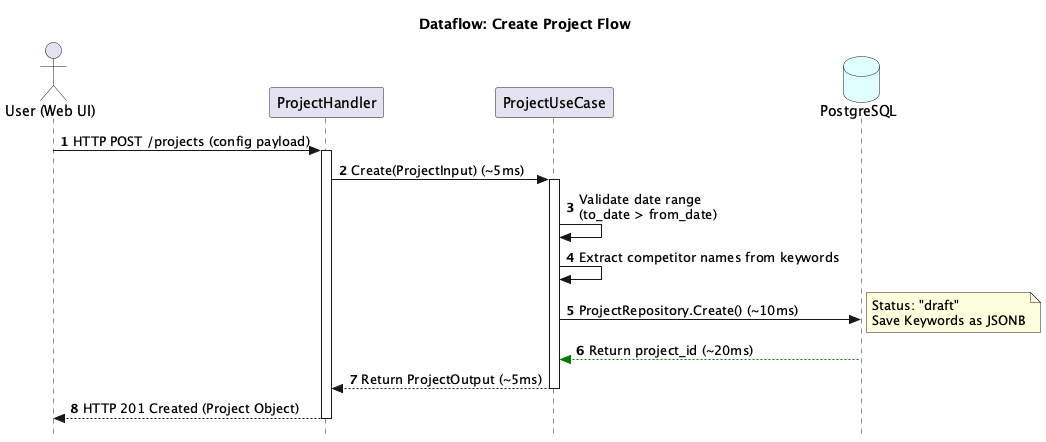

The diagram above was rendered by PlantUML. Its source (embedded in the PNG):
@startuml
title Dataflow: Create Project Flow

autonumber
skinparam Style strictuml

actor "User (Web UI)" as user
participant "ProjectHandler" as handler
participant "ProjectUseCase" as uc
database "PostgreSQL" as db #LightCyan

user -> handler : HTTP POST /projects (config payload)
activate handler
    handler -> uc : Create(ProjectInput) (~5ms)
    activate uc
        uc -> uc : Validate date range\n(to_date > from_date)
        uc -> uc : Extract competitor names from keywords
        
        uc -> db : ProjectRepository.Create() (~10ms)
        note right: Status: "draft"\nSave Keywords as JSONB
        db --[#green]> uc : Return project_id (~20ms)
        
        uc --> handler : Return ProjectOutput (~5ms)
    deactivate uc
    handler --> user : HTTP 201 Created (Project Object)
deactivate handler
@enduml